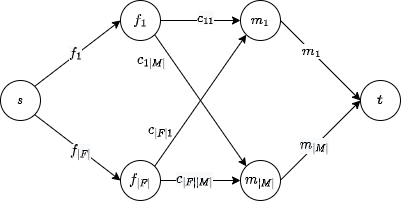

The diagram above was exported from draw.io. Its source (the exported page's mxGraphModel, read from the mxfile embedded in the PNG):
<mxGraphModel dx="792" dy="413" grid="1" gridSize="10" guides="1" tooltips="1" connect="1" arrows="1" fold="1" page="1" pageScale="1" pageWidth="827" pageHeight="1169" math="1" shadow="0">
  <root>
    <mxCell id="0" />
    <mxCell id="1" parent="0" />
    <mxCell id="kprc-19KdY21UOWKcJ9L-1" value="$$f_1$$" style="ellipse;whiteSpace=wrap;html=1;aspect=fixed;" vertex="1" parent="1">
      <mxGeometry x="200" y="160" width="40" height="40" as="geometry" />
    </mxCell>
    <mxCell id="kprc-19KdY21UOWKcJ9L-2" value="$$s$$" style="ellipse;whiteSpace=wrap;html=1;aspect=fixed;" vertex="1" parent="1">
      <mxGeometry x="80" y="240" width="40" height="40" as="geometry" />
    </mxCell>
    <mxCell id="kprc-19KdY21UOWKcJ9L-3" value="$$f_{|F|}$$" style="ellipse;whiteSpace=wrap;html=1;aspect=fixed;" vertex="1" parent="1">
      <mxGeometry x="200" y="320" width="40" height="40" as="geometry" />
    </mxCell>
    <mxCell id="kprc-19KdY21UOWKcJ9L-4" value="" style="endArrow=classic;html=1;rounded=0;entryX=0;entryY=0.5;entryDx=0;entryDy=0;exitX=1;exitY=0;exitDx=0;exitDy=0;" edge="1" parent="1" source="kprc-19KdY21UOWKcJ9L-2" target="kprc-19KdY21UOWKcJ9L-1">
      <mxGeometry width="50" height="50" relative="1" as="geometry">
        <mxPoint x="110" y="270" as="sourcePoint" />
        <mxPoint x="160" y="220" as="targetPoint" />
      </mxGeometry>
    </mxCell>
    <mxCell id="kprc-19KdY21UOWKcJ9L-20" value="&lt;span style=&quot;background-color: rgb(248, 249, 250);&quot;&gt;$$f_1$$&lt;/span&gt;" style="edgeLabel;html=1;align=center;verticalAlign=middle;resizable=0;points=[];fontSize=12;fontFamily=Helvetica;" vertex="1" connectable="0" parent="kprc-19KdY21UOWKcJ9L-4">
      <mxGeometry x="-0.0311" y="2" relative="1" as="geometry">
        <mxPoint as="offset" />
      </mxGeometry>
    </mxCell>
    <mxCell id="kprc-19KdY21UOWKcJ9L-5" value="" style="endArrow=classic;html=1;rounded=0;entryX=0;entryY=0.5;entryDx=0;entryDy=0;exitX=1;exitY=1;exitDx=0;exitDy=0;" edge="1" parent="1" source="kprc-19KdY21UOWKcJ9L-2" target="kprc-19KdY21UOWKcJ9L-3">
      <mxGeometry width="50" height="50" relative="1" as="geometry">
        <mxPoint x="124.14213562373084" y="255.85786437626905" as="sourcePoint" />
        <mxPoint x="210.0000000000024" y="190" as="targetPoint" />
      </mxGeometry>
    </mxCell>
    <mxCell id="kprc-19KdY21UOWKcJ9L-21" value="&lt;span style=&quot;background-color: rgb(248, 249, 250);&quot;&gt;$$f_{|F|}$$&lt;/span&gt;" style="edgeLabel;html=1;align=center;verticalAlign=middle;resizable=0;points=[];fontSize=12;fontFamily=Helvetica;" vertex="1" connectable="0" parent="kprc-19KdY21UOWKcJ9L-5">
      <mxGeometry x="0.0748" y="-1" relative="1" as="geometry">
        <mxPoint as="offset" />
      </mxGeometry>
    </mxCell>
    <mxCell id="kprc-19KdY21UOWKcJ9L-9" value="$$m_1$$" style="ellipse;whiteSpace=wrap;html=1;aspect=fixed;" vertex="1" parent="1">
      <mxGeometry x="320" y="160" width="40" height="40" as="geometry" />
    </mxCell>
    <mxCell id="kprc-19KdY21UOWKcJ9L-12" value="$$m_{|M|}$$" style="ellipse;whiteSpace=wrap;html=1;aspect=fixed;" vertex="1" parent="1">
      <mxGeometry x="320" y="320" width="40" height="40" as="geometry" />
    </mxCell>
    <mxCell id="kprc-19KdY21UOWKcJ9L-13" value="$$t$$" style="ellipse;whiteSpace=wrap;html=1;aspect=fixed;" vertex="1" parent="1">
      <mxGeometry x="440" y="240" width="40" height="40" as="geometry" />
    </mxCell>
    <mxCell id="kprc-19KdY21UOWKcJ9L-14" value="" style="endArrow=classic;html=1;rounded=0;fontFamily=Helvetica;fontSize=12;exitX=1;exitY=0.5;exitDx=0;exitDy=0;entryX=0;entryY=0.5;entryDx=0;entryDy=0;" edge="1" parent="1" source="kprc-19KdY21UOWKcJ9L-1">
      <mxGeometry width="50" height="50" relative="1" as="geometry">
        <mxPoint x="180" y="270" as="sourcePoint" />
        <mxPoint x="320.0000000000043" y="180" as="targetPoint" />
      </mxGeometry>
    </mxCell>
    <mxCell id="kprc-19KdY21UOWKcJ9L-22" value="&lt;span style=&quot;background-color: rgb(248, 249, 250);&quot;&gt;$$c_{11}$$&lt;/span&gt;" style="edgeLabel;html=1;align=center;verticalAlign=middle;resizable=0;points=[];fontSize=12;fontFamily=Helvetica;" vertex="1" connectable="0" parent="kprc-19KdY21UOWKcJ9L-14">
      <mxGeometry x="0.1167" y="2" relative="1" as="geometry">
        <mxPoint as="offset" />
      </mxGeometry>
    </mxCell>
    <mxCell id="kprc-19KdY21UOWKcJ9L-15" value="" style="endArrow=classic;html=1;rounded=0;fontFamily=Helvetica;fontSize=12;exitX=1;exitY=0.5;exitDx=0;exitDy=0;entryX=0;entryY=0.5;entryDx=0;entryDy=0;" edge="1" parent="1" source="kprc-19KdY21UOWKcJ9L-3" target="kprc-19KdY21UOWKcJ9L-12">
      <mxGeometry width="50" height="50" relative="1" as="geometry">
        <mxPoint x="240" y="339.72" as="sourcePoint" />
        <mxPoint x="320.0000000000043" y="339.72" as="targetPoint" />
      </mxGeometry>
    </mxCell>
    <mxCell id="kprc-19KdY21UOWKcJ9L-24" value="&lt;span style=&quot;background-color: rgb(248, 249, 250);&quot;&gt;$$c_{|F||M|}$$&lt;/span&gt;" style="edgeLabel;html=1;align=center;verticalAlign=middle;resizable=0;points=[];fontSize=12;fontFamily=Helvetica;" vertex="1" connectable="0" parent="kprc-19KdY21UOWKcJ9L-15">
      <mxGeometry x="-0.1472" y="1" relative="1" as="geometry">
        <mxPoint as="offset" />
      </mxGeometry>
    </mxCell>
    <mxCell id="kprc-19KdY21UOWKcJ9L-16" value="" style="endArrow=classic;html=1;rounded=0;fontFamily=Helvetica;fontSize=12;exitX=1;exitY=0.5;exitDx=0;exitDy=0;entryX=0;entryY=0.5;entryDx=0;entryDy=0;" edge="1" parent="1" target="kprc-19KdY21UOWKcJ9L-13">
      <mxGeometry width="50" height="50" relative="1" as="geometry">
        <mxPoint x="360" y="339.72" as="sourcePoint" />
        <mxPoint x="440" y="340" as="targetPoint" />
      </mxGeometry>
    </mxCell>
    <mxCell id="kprc-19KdY21UOWKcJ9L-36" value="&lt;span style=&quot;background-color: rgb(248, 249, 250);&quot;&gt;$$m_{|M|}$$&lt;/span&gt;" style="edgeLabel;html=1;align=center;verticalAlign=middle;resizable=0;points=[];fontSize=12;fontFamily=Helvetica;" vertex="1" connectable="0" parent="kprc-19KdY21UOWKcJ9L-16">
      <mxGeometry x="-0.1473" y="1" relative="1" as="geometry">
        <mxPoint as="offset" />
      </mxGeometry>
    </mxCell>
    <mxCell id="kprc-19KdY21UOWKcJ9L-17" value="" style="endArrow=classic;html=1;rounded=0;fontFamily=Helvetica;fontSize=12;exitX=1;exitY=0.5;exitDx=0;exitDy=0;entryX=0;entryY=0.5;entryDx=0;entryDy=0;" edge="1" parent="1" target="kprc-19KdY21UOWKcJ9L-13">
      <mxGeometry width="50" height="50" relative="1" as="geometry">
        <mxPoint x="359.9999999999957" y="180" as="sourcePoint" />
        <mxPoint x="440" y="180" as="targetPoint" />
      </mxGeometry>
    </mxCell>
    <mxCell id="kprc-19KdY21UOWKcJ9L-31" value="$$m_1$$" style="edgeLabel;html=1;align=center;verticalAlign=middle;resizable=0;points=[];fontSize=12;fontFamily=Helvetica;" vertex="1" connectable="0" parent="kprc-19KdY21UOWKcJ9L-17">
      <mxGeometry x="-0.2444" relative="1" as="geometry">
        <mxPoint as="offset" />
      </mxGeometry>
    </mxCell>
    <mxCell id="kprc-19KdY21UOWKcJ9L-42" value="" style="endArrow=classic;html=1;rounded=0;fontFamily=Helvetica;fontSize=12;curved=1;exitX=1;exitY=1;exitDx=0;exitDy=0;entryX=0;entryY=0;entryDx=0;entryDy=0;" edge="1" parent="1" source="kprc-19KdY21UOWKcJ9L-1" target="kprc-19KdY21UOWKcJ9L-12">
      <mxGeometry width="50" height="50" relative="1" as="geometry">
        <mxPoint x="320" y="330" as="sourcePoint" />
        <mxPoint x="370" y="280" as="targetPoint" />
      </mxGeometry>
    </mxCell>
    <mxCell id="kprc-19KdY21UOWKcJ9L-45" value="&lt;span style=&quot;&quot;&gt;$$c_{1|M|}$$&lt;/span&gt;" style="edgeLabel;html=1;align=center;verticalAlign=middle;resizable=0;points=[];fontSize=12;fontFamily=Helvetica;labelBackgroundColor=none;" vertex="1" connectable="0" parent="kprc-19KdY21UOWKcJ9L-42">
      <mxGeometry x="-0.4652" y="1" relative="1" as="geometry">
        <mxPoint x="-29" y="-9" as="offset" />
      </mxGeometry>
    </mxCell>
    <mxCell id="kprc-19KdY21UOWKcJ9L-43" value="" style="endArrow=classic;html=1;rounded=0;fontFamily=Helvetica;fontSize=12;curved=1;exitX=1;exitY=0;exitDx=0;exitDy=0;entryX=0;entryY=1;entryDx=0;entryDy=0;" edge="1" parent="1" source="kprc-19KdY21UOWKcJ9L-3" target="kprc-19KdY21UOWKcJ9L-9">
      <mxGeometry width="50" height="50" relative="1" as="geometry">
        <mxPoint x="320" y="330" as="sourcePoint" />
        <mxPoint x="370" y="280" as="targetPoint" />
      </mxGeometry>
    </mxCell>
    <mxCell id="kprc-19KdY21UOWKcJ9L-44" value="&lt;span style=&quot;&quot;&gt;$$c_{|F|1}$$&lt;/span&gt;" style="edgeLabel;html=1;align=center;verticalAlign=middle;resizable=0;points=[];fontSize=12;fontFamily=Helvetica;labelBackgroundColor=none;" vertex="1" connectable="0" parent="kprc-19KdY21UOWKcJ9L-43">
      <mxGeometry x="-0.2848" y="2" relative="1" as="geometry">
        <mxPoint x="-25" y="12" as="offset" />
      </mxGeometry>
    </mxCell>
  </root>
</mxGraphModel>